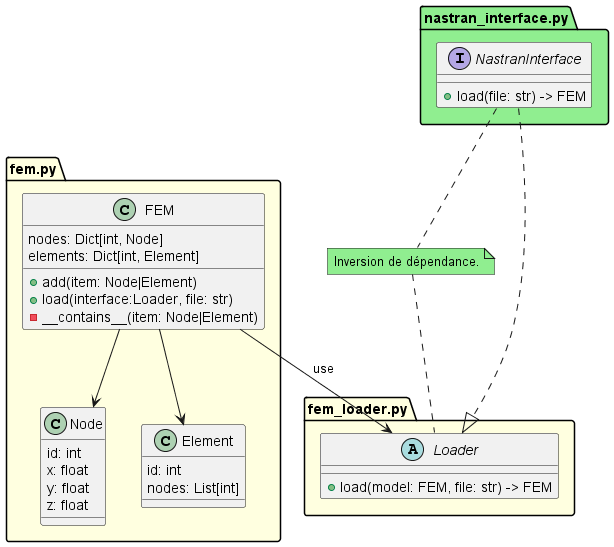

The diagram above was rendered by PlantUML. Its source (embedded in the PNG):
@startuml

fem.py.FEM --> fem_loader.py.Loader : " use"
fem.py.FEM --> fem.py.Node
fem.py.FEM --> fem.py.Element
nastran_interface.py.NastranInterface ..|> fem_loader.py.Loader

note "Inversion de dépendance." as N2 #LightGreen
nastran_interface.py.NastranInterface .. N2 
N2 .. fem_loader.py.Loader

namespace fem.py #LightYellow {
    class Node {
        id: int
        x: float
        y: float
        z: float
    }

    class Element {
        id: int
        nodes: List[int]
    }

    class FEM {
        nodes: Dict[int, Node]
        elements: Dict[int, Element]
        +add(item: Node|Element)
        +load(interface:Loader, file: str)
        -__contains__(item: Node|Element)
    }
}

namespace fem_loader.py #LightYellow {
    abstract class  Loader {
        +load(model: FEM, file: str) -> FEM
    }
}


namespace nastran_interface.py #LightGreen {
    interface  NastranInterface {
        +load(file: str) -> FEM
    }
}

@enduml